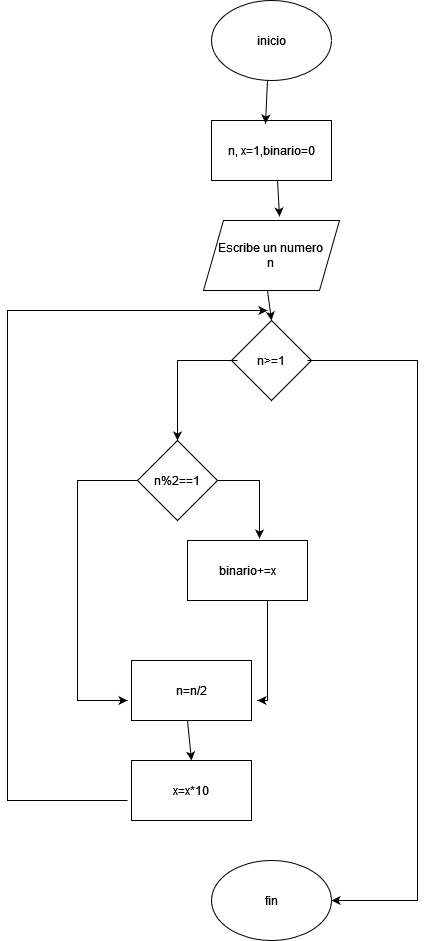

The diagram above was exported from draw.io. Its source (the exported page's mxGraphModel, read from the mxfile embedded in the PNG):
<mxGraphModel dx="712" dy="819" grid="1" gridSize="10" guides="1" tooltips="1" connect="1" arrows="1" fold="1" page="1" pageScale="1" pageWidth="827" pageHeight="1169" math="0" shadow="0">
  <root>
    <mxCell id="0" />
    <mxCell id="1" parent="0" />
    <mxCell id="52nMrj57O73R8xau23wY-1" value="inicio" style="ellipse;whiteSpace=wrap;html=1;" vertex="1" parent="1">
      <mxGeometry x="354" y="20" width="120" height="80" as="geometry" />
    </mxCell>
    <mxCell id="52nMrj57O73R8xau23wY-2" value="n, x=1,binario=0" style="rounded=0;whiteSpace=wrap;html=1;" vertex="1" parent="1">
      <mxGeometry x="354" y="140" width="120" height="60" as="geometry" />
    </mxCell>
    <mxCell id="52nMrj57O73R8xau23wY-3" value="&lt;div&gt;Escribe un numero &lt;br&gt;&lt;/div&gt;&lt;div&gt;n&lt;br&gt;&lt;/div&gt;" style="shape=parallelogram;perimeter=parallelogramPerimeter;whiteSpace=wrap;html=1;fixedSize=1;" vertex="1" parent="1">
      <mxGeometry x="346" y="240" width="136" height="70" as="geometry" />
    </mxCell>
    <mxCell id="52nMrj57O73R8xau23wY-5" value="n&amp;gt;=1" style="rhombus;whiteSpace=wrap;html=1;" vertex="1" parent="1">
      <mxGeometry x="374" y="340" width="80" height="80" as="geometry" />
    </mxCell>
    <mxCell id="52nMrj57O73R8xau23wY-6" value="n%2==1" style="rhombus;whiteSpace=wrap;html=1;" vertex="1" parent="1">
      <mxGeometry x="280" y="460" width="80" height="80" as="geometry" />
    </mxCell>
    <mxCell id="52nMrj57O73R8xau23wY-7" value="binario+=x" style="rounded=0;whiteSpace=wrap;html=1;" vertex="1" parent="1">
      <mxGeometry x="330" y="560" width="120" height="60" as="geometry" />
    </mxCell>
    <mxCell id="52nMrj57O73R8xau23wY-8" value="" style="endArrow=classic;html=1;rounded=0;entryX=0.45;entryY=0.05;entryDx=0;entryDy=0;entryPerimeter=0;" edge="1" parent="1" target="52nMrj57O73R8xau23wY-2">
      <mxGeometry width="50" height="50" relative="1" as="geometry">
        <mxPoint x="410" y="100" as="sourcePoint" />
        <mxPoint x="460" y="50" as="targetPoint" />
      </mxGeometry>
    </mxCell>
    <mxCell id="52nMrj57O73R8xau23wY-9" value="" style="endArrow=classic;html=1;rounded=0;entryX=0.559;entryY=-0.057;entryDx=0;entryDy=0;entryPerimeter=0;" edge="1" parent="1" target="52nMrj57O73R8xau23wY-3">
      <mxGeometry width="50" height="50" relative="1" as="geometry">
        <mxPoint x="420" y="200" as="sourcePoint" />
        <mxPoint x="470" y="150" as="targetPoint" />
      </mxGeometry>
    </mxCell>
    <mxCell id="52nMrj57O73R8xau23wY-10" value="" style="endArrow=classic;html=1;rounded=0;entryX=0.5;entryY=0;entryDx=0;entryDy=0;" edge="1" parent="1" target="52nMrj57O73R8xau23wY-5">
      <mxGeometry width="50" height="50" relative="1" as="geometry">
        <mxPoint x="410" y="310" as="sourcePoint" />
        <mxPoint x="460" y="260" as="targetPoint" />
      </mxGeometry>
    </mxCell>
    <mxCell id="52nMrj57O73R8xau23wY-11" value="" style="endArrow=classic;html=1;rounded=0;" edge="1" parent="1" target="52nMrj57O73R8xau23wY-6">
      <mxGeometry width="50" height="50" relative="1" as="geometry">
        <mxPoint x="380" y="380" as="sourcePoint" />
        <mxPoint x="280" y="380" as="targetPoint" />
        <Array as="points">
          <mxPoint x="320" y="380" />
        </Array>
      </mxGeometry>
    </mxCell>
    <mxCell id="52nMrj57O73R8xau23wY-12" value="n=n/2" style="rounded=0;whiteSpace=wrap;html=1;" vertex="1" parent="1">
      <mxGeometry x="274" y="680" width="120" height="60" as="geometry" />
    </mxCell>
    <mxCell id="52nMrj57O73R8xau23wY-13" value="x=x*10" style="rounded=0;whiteSpace=wrap;html=1;" vertex="1" parent="1">
      <mxGeometry x="274" y="780" width="120" height="60" as="geometry" />
    </mxCell>
    <mxCell id="52nMrj57O73R8xau23wY-14" value="fin" style="ellipse;whiteSpace=wrap;html=1;" vertex="1" parent="1">
      <mxGeometry x="354" y="880" width="120" height="80" as="geometry" />
    </mxCell>
    <mxCell id="52nMrj57O73R8xau23wY-15" value="" style="endArrow=classic;html=1;rounded=0;entryX=1;entryY=0.5;entryDx=0;entryDy=0;" edge="1" parent="1" target="52nMrj57O73R8xau23wY-14">
      <mxGeometry width="50" height="50" relative="1" as="geometry">
        <mxPoint x="450" y="380" as="sourcePoint" />
        <mxPoint x="560" y="920" as="targetPoint" />
        <Array as="points">
          <mxPoint x="560" y="380" />
          <mxPoint x="560" y="920" />
        </Array>
      </mxGeometry>
    </mxCell>
    <mxCell id="52nMrj57O73R8xau23wY-16" value="" style="endArrow=classic;html=1;rounded=0;entryX=0.6;entryY=-0.033;entryDx=0;entryDy=0;entryPerimeter=0;" edge="1" parent="1" target="52nMrj57O73R8xau23wY-7">
      <mxGeometry width="50" height="50" relative="1" as="geometry">
        <mxPoint x="360" y="500" as="sourcePoint" />
        <mxPoint x="430" y="500" as="targetPoint" />
        <Array as="points">
          <mxPoint x="402" y="500" />
        </Array>
      </mxGeometry>
    </mxCell>
    <mxCell id="52nMrj57O73R8xau23wY-17" value="" style="endArrow=classic;html=1;rounded=0;" edge="1" parent="1">
      <mxGeometry width="50" height="50" relative="1" as="geometry">
        <mxPoint x="280" y="500" as="sourcePoint" />
        <mxPoint x="270" y="720" as="targetPoint" />
        <Array as="points">
          <mxPoint x="220" y="500" />
          <mxPoint x="220" y="720" />
        </Array>
      </mxGeometry>
    </mxCell>
    <mxCell id="52nMrj57O73R8xau23wY-18" value="" style="endArrow=classic;html=1;rounded=0;" edge="1" parent="1">
      <mxGeometry width="50" height="50" relative="1" as="geometry">
        <mxPoint x="410" y="620" as="sourcePoint" />
        <mxPoint x="400" y="720" as="targetPoint" />
        <Array as="points">
          <mxPoint x="410" y="720" />
        </Array>
      </mxGeometry>
    </mxCell>
    <mxCell id="52nMrj57O73R8xau23wY-19" value="" style="endArrow=classic;html=1;rounded=0;entryX=0.5;entryY=0;entryDx=0;entryDy=0;" edge="1" parent="1" target="52nMrj57O73R8xau23wY-13">
      <mxGeometry width="50" height="50" relative="1" as="geometry">
        <mxPoint x="330" y="740" as="sourcePoint" />
        <mxPoint x="380" y="690" as="targetPoint" />
      </mxGeometry>
    </mxCell>
    <mxCell id="52nMrj57O73R8xau23wY-20" value="" style="endArrow=classic;html=1;rounded=0;" edge="1" parent="1">
      <mxGeometry width="50" height="50" relative="1" as="geometry">
        <mxPoint x="270" y="820" as="sourcePoint" />
        <mxPoint x="410" y="330" as="targetPoint" />
        <Array as="points">
          <mxPoint x="150" y="820" />
          <mxPoint x="150" y="330" />
        </Array>
      </mxGeometry>
    </mxCell>
  </root>
</mxGraphModel>